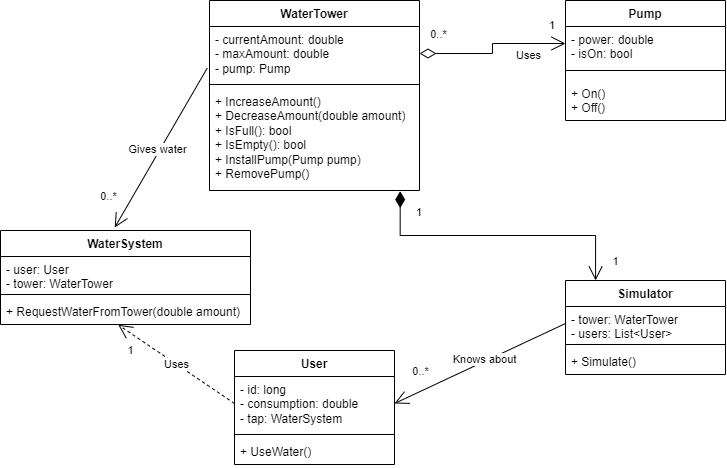

The diagram above was exported from draw.io. Its source (the exported page's mxGraphModel, read from the mxfile embedded in the PNG):
<mxGraphModel dx="875" dy="484" grid="1" gridSize="10" guides="1" tooltips="1" connect="1" arrows="1" fold="1" page="1" pageScale="1" pageWidth="827" pageHeight="1169" math="0" shadow="0">
  <root>
    <mxCell id="WIyWlLk6GJQsqaUBKTNV-0" />
    <mxCell id="WIyWlLk6GJQsqaUBKTNV-1" parent="WIyWlLk6GJQsqaUBKTNV-0" />
    <mxCell id="ZVex4WJ4FfvMPkekX9bZ-0" value="WaterTower" style="swimlane;fontStyle=1;align=center;verticalAlign=top;childLayout=stackLayout;horizontal=1;startSize=26;horizontalStack=0;resizeParent=1;resizeParentMax=0;resizeLast=0;collapsible=1;marginBottom=0;whiteSpace=wrap;html=1;" parent="WIyWlLk6GJQsqaUBKTNV-1" vertex="1">
      <mxGeometry x="229" y="80" width="210" height="190" as="geometry" />
    </mxCell>
    <mxCell id="ZVex4WJ4FfvMPkekX9bZ-1" value="- currentAmount: double&lt;br&gt;- maxAmount: double&lt;br&gt;- pump: Pump" style="text;strokeColor=none;fillColor=none;align=left;verticalAlign=top;spacingLeft=4;spacingRight=4;overflow=hidden;rotatable=0;points=[[0,0.5],[1,0.5]];portConstraint=eastwest;whiteSpace=wrap;html=1;" parent="ZVex4WJ4FfvMPkekX9bZ-0" vertex="1">
      <mxGeometry y="26" width="210" height="54" as="geometry" />
    </mxCell>
    <mxCell id="ZVex4WJ4FfvMPkekX9bZ-2" value="" style="line;strokeWidth=1;fillColor=none;align=left;verticalAlign=middle;spacingTop=-1;spacingLeft=3;spacingRight=3;rotatable=0;labelPosition=right;points=[];portConstraint=eastwest;strokeColor=inherit;" parent="ZVex4WJ4FfvMPkekX9bZ-0" vertex="1">
      <mxGeometry y="80" width="210" height="8" as="geometry" />
    </mxCell>
    <mxCell id="ZVex4WJ4FfvMPkekX9bZ-3" value="+ IncreaseAmount()&lt;br&gt;+ DecreaseAmount(double amount)&lt;br&gt;+ IsFull(): bool&lt;br&gt;+ IsEmpty(): bool&lt;br&gt;+&amp;nbsp;InstallPump(Pump pump)&lt;br&gt;+ RemovePump()" style="text;strokeColor=none;fillColor=none;align=left;verticalAlign=top;spacingLeft=4;spacingRight=4;overflow=hidden;rotatable=0;points=[[0,0.5],[1,0.5]];portConstraint=eastwest;whiteSpace=wrap;html=1;" parent="ZVex4WJ4FfvMPkekX9bZ-0" vertex="1">
      <mxGeometry y="88" width="210" height="102" as="geometry" />
    </mxCell>
    <mxCell id="ZVex4WJ4FfvMPkekX9bZ-4" value="Pump" style="swimlane;fontStyle=1;align=center;verticalAlign=top;childLayout=stackLayout;horizontal=1;startSize=26;horizontalStack=0;resizeParent=1;resizeParentMax=0;resizeLast=0;collapsible=1;marginBottom=0;whiteSpace=wrap;html=1;" parent="WIyWlLk6GJQsqaUBKTNV-1" vertex="1">
      <mxGeometry x="585" y="80" width="160" height="120" as="geometry" />
    </mxCell>
    <mxCell id="ZVex4WJ4FfvMPkekX9bZ-5" value="- power: double&lt;br&gt;- isOn: bool" style="text;strokeColor=none;fillColor=none;align=left;verticalAlign=top;spacingLeft=4;spacingRight=4;overflow=hidden;rotatable=0;points=[[0,0.5],[1,0.5]];portConstraint=eastwest;whiteSpace=wrap;html=1;glass=0;" parent="ZVex4WJ4FfvMPkekX9bZ-4" vertex="1">
      <mxGeometry y="26" width="160" height="34" as="geometry" />
    </mxCell>
    <mxCell id="ZVex4WJ4FfvMPkekX9bZ-6" value="" style="line;strokeWidth=1;fillColor=none;align=left;verticalAlign=middle;spacingTop=-1;spacingLeft=3;spacingRight=3;rotatable=0;labelPosition=right;points=[];portConstraint=eastwest;strokeColor=inherit;" parent="ZVex4WJ4FfvMPkekX9bZ-4" vertex="1">
      <mxGeometry y="60" width="160" height="20" as="geometry" />
    </mxCell>
    <mxCell id="ZVex4WJ4FfvMPkekX9bZ-7" value="+ On()&lt;br&gt;+ Off()" style="text;strokeColor=none;fillColor=none;align=left;verticalAlign=top;spacingLeft=4;spacingRight=4;overflow=hidden;rotatable=0;points=[[0,0.5],[1,0.5]];portConstraint=eastwest;whiteSpace=wrap;html=1;" parent="ZVex4WJ4FfvMPkekX9bZ-4" vertex="1">
      <mxGeometry y="80" width="160" height="40" as="geometry" />
    </mxCell>
    <mxCell id="ZVex4WJ4FfvMPkekX9bZ-8" value="User" style="swimlane;fontStyle=1;align=center;verticalAlign=top;childLayout=stackLayout;horizontal=1;startSize=26;horizontalStack=0;resizeParent=1;resizeParentMax=0;resizeLast=0;collapsible=1;marginBottom=0;whiteSpace=wrap;html=1;" parent="WIyWlLk6GJQsqaUBKTNV-1" vertex="1">
      <mxGeometry x="254" y="430" width="160" height="114" as="geometry" />
    </mxCell>
    <mxCell id="ZVex4WJ4FfvMPkekX9bZ-9" value="- id: long&lt;br&gt;- consumption: double&lt;br&gt;- tap: WaterSystem" style="text;strokeColor=none;fillColor=none;align=left;verticalAlign=top;spacingLeft=4;spacingRight=4;overflow=hidden;rotatable=0;points=[[0,0.5],[1,0.5]];portConstraint=eastwest;whiteSpace=wrap;html=1;" parent="ZVex4WJ4FfvMPkekX9bZ-8" vertex="1">
      <mxGeometry y="26" width="160" height="54" as="geometry" />
    </mxCell>
    <mxCell id="ZVex4WJ4FfvMPkekX9bZ-10" value="" style="line;strokeWidth=1;fillColor=none;align=left;verticalAlign=middle;spacingTop=-1;spacingLeft=3;spacingRight=3;rotatable=0;labelPosition=right;points=[];portConstraint=eastwest;strokeColor=inherit;" parent="ZVex4WJ4FfvMPkekX9bZ-8" vertex="1">
      <mxGeometry y="80" width="160" height="8" as="geometry" />
    </mxCell>
    <mxCell id="ZVex4WJ4FfvMPkekX9bZ-11" value="+ UseWater()" style="text;strokeColor=none;fillColor=none;align=left;verticalAlign=top;spacingLeft=4;spacingRight=4;overflow=hidden;rotatable=0;points=[[0,0.5],[1,0.5]];portConstraint=eastwest;whiteSpace=wrap;html=1;" parent="ZVex4WJ4FfvMPkekX9bZ-8" vertex="1">
      <mxGeometry y="88" width="160" height="26" as="geometry" />
    </mxCell>
    <mxCell id="ZVex4WJ4FfvMPkekX9bZ-12" value="Simulator" style="swimlane;fontStyle=1;align=center;verticalAlign=top;childLayout=stackLayout;horizontal=1;startSize=26;horizontalStack=0;resizeParent=1;resizeParentMax=0;resizeLast=0;collapsible=1;marginBottom=0;whiteSpace=wrap;html=1;" parent="WIyWlLk6GJQsqaUBKTNV-1" vertex="1">
      <mxGeometry x="585" y="360" width="160" height="94" as="geometry" />
    </mxCell>
    <mxCell id="ZVex4WJ4FfvMPkekX9bZ-13" value="- tower: WaterTower&lt;br&gt;- users: List&amp;lt;User&amp;gt;" style="text;strokeColor=none;fillColor=none;align=left;verticalAlign=top;spacingLeft=4;spacingRight=4;overflow=hidden;rotatable=0;points=[[0,0.5],[1,0.5]];portConstraint=eastwest;whiteSpace=wrap;html=1;" parent="ZVex4WJ4FfvMPkekX9bZ-12" vertex="1">
      <mxGeometry y="26" width="160" height="34" as="geometry" />
    </mxCell>
    <mxCell id="ZVex4WJ4FfvMPkekX9bZ-14" value="" style="line;strokeWidth=1;fillColor=none;align=left;verticalAlign=middle;spacingTop=-1;spacingLeft=3;spacingRight=3;rotatable=0;labelPosition=right;points=[];portConstraint=eastwest;strokeColor=inherit;" parent="ZVex4WJ4FfvMPkekX9bZ-12" vertex="1">
      <mxGeometry y="60" width="160" height="8" as="geometry" />
    </mxCell>
    <mxCell id="ZVex4WJ4FfvMPkekX9bZ-15" value="+ Simulate()" style="text;strokeColor=none;fillColor=none;align=left;verticalAlign=top;spacingLeft=4;spacingRight=4;overflow=hidden;rotatable=0;points=[[0,0.5],[1,0.5]];portConstraint=eastwest;whiteSpace=wrap;html=1;" parent="ZVex4WJ4FfvMPkekX9bZ-12" vertex="1">
      <mxGeometry y="68" width="160" height="26" as="geometry" />
    </mxCell>
    <mxCell id="ZVex4WJ4FfvMPkekX9bZ-23" value="1" style="endArrow=open;html=1;endSize=12;startArrow=diamondThin;startSize=14;startFill=0;edgeStyle=orthogonalEdgeStyle;align=left;verticalAlign=bottom;rounded=0;exitX=1;exitY=0.5;exitDx=0;exitDy=0;entryX=0;entryY=0.5;entryDx=0;entryDy=0;" parent="WIyWlLk6GJQsqaUBKTNV-1" source="ZVex4WJ4FfvMPkekX9bZ-1" target="ZVex4WJ4FfvMPkekX9bZ-5" edge="1">
      <mxGeometry x="0.7647" y="9" relative="1" as="geometry">
        <mxPoint x="425" y="123" as="sourcePoint" />
        <mxPoint x="585" y="123" as="targetPoint" />
        <mxPoint as="offset" />
      </mxGeometry>
    </mxCell>
    <mxCell id="ZVex4WJ4FfvMPkekX9bZ-24" value="0..*" style="edgeLabel;html=1;align=center;verticalAlign=middle;resizable=0;points=[];" parent="ZVex4WJ4FfvMPkekX9bZ-23" vertex="1" connectable="0">
      <mxGeometry x="-0.8" y="-1" relative="1" as="geometry">
        <mxPoint x="3" y="-20" as="offset" />
      </mxGeometry>
    </mxCell>
    <mxCell id="-jOWPB6QB5DNqPApwjeA-4" value="Uses" style="edgeLabel;html=1;align=center;verticalAlign=middle;resizable=0;points=[];" vertex="1" connectable="0" parent="ZVex4WJ4FfvMPkekX9bZ-23">
      <mxGeometry x="0.701" relative="1" as="geometry">
        <mxPoint x="-14" y="12" as="offset" />
      </mxGeometry>
    </mxCell>
    <mxCell id="-jOWPB6QB5DNqPApwjeA-5" value="" style="endArrow=open;endFill=1;endSize=12;html=1;rounded=0;exitX=0;exitY=0.5;exitDx=0;exitDy=0;entryX=1;entryY=0.5;entryDx=0;entryDy=0;" edge="1" parent="WIyWlLk6GJQsqaUBKTNV-1" source="ZVex4WJ4FfvMPkekX9bZ-13" target="ZVex4WJ4FfvMPkekX9bZ-9">
      <mxGeometry width="160" relative="1" as="geometry">
        <mxPoint x="465" y="270" as="sourcePoint" />
        <mxPoint x="625" y="270" as="targetPoint" />
      </mxGeometry>
    </mxCell>
    <mxCell id="-jOWPB6QB5DNqPApwjeA-6" value="0..*" style="edgeLabel;html=1;align=center;verticalAlign=middle;resizable=0;points=[];" vertex="1" connectable="0" parent="-jOWPB6QB5DNqPApwjeA-5">
      <mxGeometry x="0.6774" relative="1" as="geometry">
        <mxPoint x="-2" y="-20" as="offset" />
      </mxGeometry>
    </mxCell>
    <mxCell id="-jOWPB6QB5DNqPApwjeA-7" value="Knows about" style="edgeLabel;html=1;align=center;verticalAlign=middle;resizable=0;points=[];" vertex="1" connectable="0" parent="-jOWPB6QB5DNqPApwjeA-5">
      <mxGeometry x="0.2949" y="-2" relative="1" as="geometry">
        <mxPoint x="30" y="-15" as="offset" />
      </mxGeometry>
    </mxCell>
    <mxCell id="-jOWPB6QB5DNqPApwjeA-10" value="1" style="endArrow=open;html=1;endSize=12;startArrow=diamondThin;startSize=14;startFill=1;edgeStyle=orthogonalEdgeStyle;align=left;verticalAlign=bottom;rounded=0;exitX=0.908;exitY=1.006;exitDx=0;exitDy=0;exitPerimeter=0;entryX=0.188;entryY=0;entryDx=0;entryDy=0;entryPerimeter=0;" edge="1" parent="WIyWlLk6GJQsqaUBKTNV-1" source="ZVex4WJ4FfvMPkekX9bZ-3" target="ZVex4WJ4FfvMPkekX9bZ-12">
      <mxGeometry x="-0.791" y="14" relative="1" as="geometry">
        <mxPoint x="465" y="270" as="sourcePoint" />
        <mxPoint x="625" y="270" as="targetPoint" />
        <mxPoint as="offset" />
      </mxGeometry>
    </mxCell>
    <mxCell id="-jOWPB6QB5DNqPApwjeA-11" value="1" style="edgeLabel;html=1;align=center;verticalAlign=middle;resizable=0;points=[];" vertex="1" connectable="0" parent="-jOWPB6QB5DNqPApwjeA-10">
      <mxGeometry x="0.7431" relative="1" as="geometry">
        <mxPoint x="20" y="17" as="offset" />
      </mxGeometry>
    </mxCell>
    <mxCell id="-jOWPB6QB5DNqPApwjeA-12" value="WaterSystem" style="swimlane;fontStyle=1;align=center;verticalAlign=top;childLayout=stackLayout;horizontal=1;startSize=26;horizontalStack=0;resizeParent=1;resizeParentMax=0;resizeLast=0;collapsible=1;marginBottom=0;whiteSpace=wrap;html=1;" vertex="1" parent="WIyWlLk6GJQsqaUBKTNV-1">
      <mxGeometry x="20" y="310" width="250" height="94" as="geometry" />
    </mxCell>
    <mxCell id="-jOWPB6QB5DNqPApwjeA-13" value="- user: User&lt;br&gt;- tower: WaterTower" style="text;strokeColor=none;fillColor=none;align=left;verticalAlign=top;spacingLeft=4;spacingRight=4;overflow=hidden;rotatable=0;points=[[0,0.5],[1,0.5]];portConstraint=eastwest;whiteSpace=wrap;html=1;" vertex="1" parent="-jOWPB6QB5DNqPApwjeA-12">
      <mxGeometry y="26" width="250" height="34" as="geometry" />
    </mxCell>
    <mxCell id="-jOWPB6QB5DNqPApwjeA-14" value="" style="line;strokeWidth=1;fillColor=none;align=left;verticalAlign=middle;spacingTop=-1;spacingLeft=3;spacingRight=3;rotatable=0;labelPosition=right;points=[];portConstraint=eastwest;strokeColor=inherit;" vertex="1" parent="-jOWPB6QB5DNqPApwjeA-12">
      <mxGeometry y="60" width="250" height="8" as="geometry" />
    </mxCell>
    <mxCell id="-jOWPB6QB5DNqPApwjeA-15" value="+ RequestWaterFromTower(double amount)" style="text;strokeColor=none;fillColor=none;align=left;verticalAlign=top;spacingLeft=4;spacingRight=4;overflow=hidden;rotatable=0;points=[[0,0.5],[1,0.5]];portConstraint=eastwest;whiteSpace=wrap;html=1;" vertex="1" parent="-jOWPB6QB5DNqPApwjeA-12">
      <mxGeometry y="68" width="250" height="26" as="geometry" />
    </mxCell>
    <mxCell id="-jOWPB6QB5DNqPApwjeA-16" value="Uses" style="endArrow=open;endSize=12;dashed=1;html=1;rounded=0;exitX=0;exitY=0.5;exitDx=0;exitDy=0;entryX=0.471;entryY=1.013;entryDx=0;entryDy=0;entryPerimeter=0;" edge="1" parent="WIyWlLk6GJQsqaUBKTNV-1" source="ZVex4WJ4FfvMPkekX9bZ-9" target="-jOWPB6QB5DNqPApwjeA-15">
      <mxGeometry width="160" relative="1" as="geometry">
        <mxPoint x="320" y="390" as="sourcePoint" />
        <mxPoint x="120" y="430" as="targetPoint" />
      </mxGeometry>
    </mxCell>
    <mxCell id="-jOWPB6QB5DNqPApwjeA-17" value="1" style="edgeLabel;html=1;align=center;verticalAlign=middle;resizable=0;points=[];" vertex="1" connectable="0" parent="-jOWPB6QB5DNqPApwjeA-16">
      <mxGeometry x="0.685" y="-1" relative="1" as="geometry">
        <mxPoint x="-7" y="14" as="offset" />
      </mxGeometry>
    </mxCell>
    <mxCell id="-jOWPB6QB5DNqPApwjeA-18" value="" style="endArrow=open;endFill=1;endSize=12;html=1;rounded=0;exitX=-0.011;exitY=0.772;exitDx=0;exitDy=0;exitPerimeter=0;entryX=0.457;entryY=-0.032;entryDx=0;entryDy=0;entryPerimeter=0;" edge="1" parent="WIyWlLk6GJQsqaUBKTNV-1" source="ZVex4WJ4FfvMPkekX9bZ-1" target="-jOWPB6QB5DNqPApwjeA-12">
      <mxGeometry width="160" relative="1" as="geometry">
        <mxPoint x="320" y="300" as="sourcePoint" />
        <mxPoint x="480" y="300" as="targetPoint" />
      </mxGeometry>
    </mxCell>
    <mxCell id="-jOWPB6QB5DNqPApwjeA-19" value="Gives water" style="edgeLabel;html=1;align=center;verticalAlign=middle;resizable=0;points=[];" vertex="1" connectable="0" parent="-jOWPB6QB5DNqPApwjeA-18">
      <mxGeometry x="0.1956" y="-1" relative="1" as="geometry">
        <mxPoint x="6" y="-14" as="offset" />
      </mxGeometry>
    </mxCell>
    <mxCell id="-jOWPB6QB5DNqPApwjeA-20" value="0..*" style="edgeLabel;html=1;align=center;verticalAlign=middle;resizable=0;points=[];" vertex="1" connectable="0" parent="-jOWPB6QB5DNqPApwjeA-18">
      <mxGeometry x="0.823" y="1" relative="1" as="geometry">
        <mxPoint x="-16" y="-17" as="offset" />
      </mxGeometry>
    </mxCell>
  </root>
</mxGraphModel>